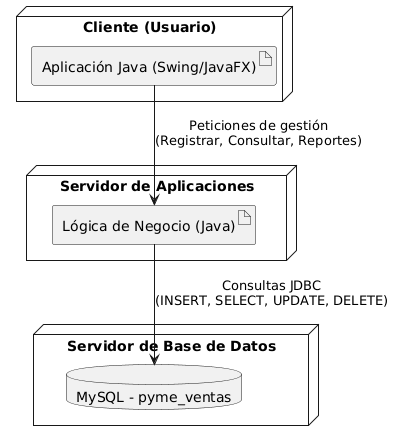

The diagram above was rendered by PlantUML. Its source (embedded in the PNG):
@startuml
node "Cliente (Usuario)" {
  artifact "Aplicación Java (Swing/JavaFX)" as App
}

node "Servidor de Aplicaciones" {
  artifact "Lógica de Negocio (Java)" as Logica
}

node "Servidor de Base de Datos" {
  database "MySQL - pyme_ventas" as DB
}

App --> Logica : Peticiones de gestión\n(Registrar, Consultar, Reportes)
Logica --> DB : Consultas JDBC\n(INSERT, SELECT, UPDATE, DELETE)
@enduml